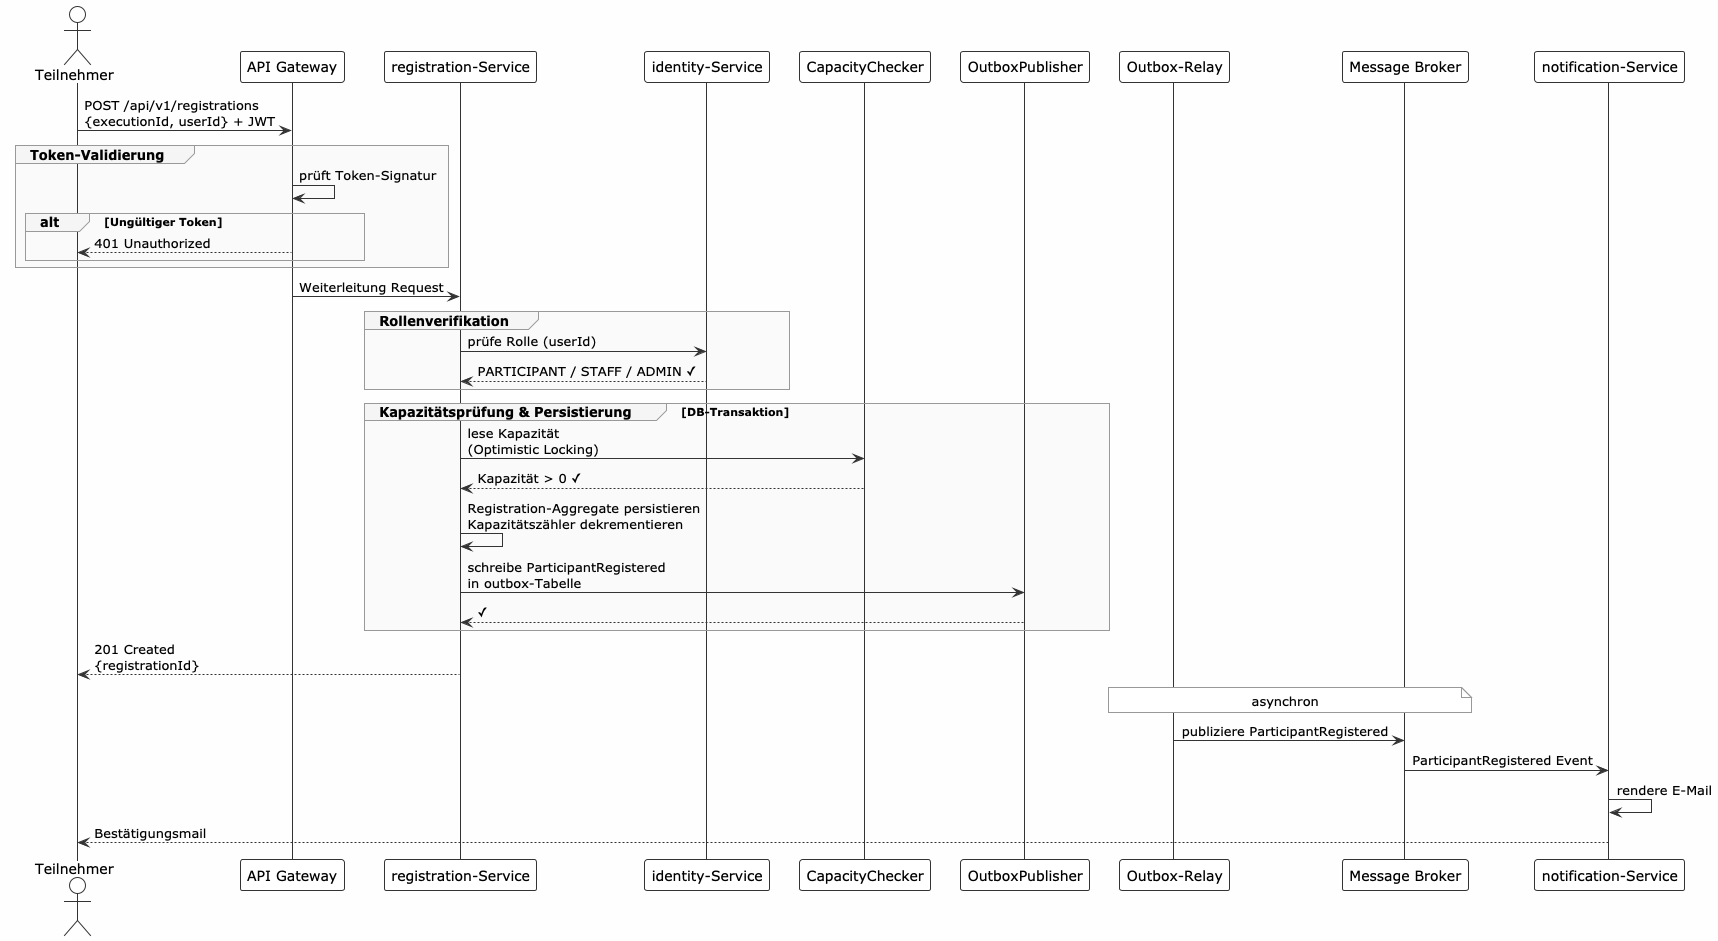

The diagram above was rendered by PlantUML. Its source (embedded in the PNG):
@startuml RegistrationSequenceDiagram
!theme plain
skinparam backgroundColor #FEFEFE
skinparam sequenceArrowColor #333333
skinparam sequenceLifeLineBorderColor #333333
skinparam sequenceLifeLineBackgroundColor #FFFFFF
skinparam participantBackgroundColor #FFFFFF
skinparam participantBorderColor #333333
skinparam actorBackgroundColor #FFFFFF
skinparam actorBorderColor #333333
skinparam sequenceGroupBorderColor #999999
skinparam sequenceGroupBackgroundColor #F5F5F5
skinparam sequenceGroupBodyBackgroundColor #FAFAFA
skinparam noteBorderColor #999999
skinparam noteBackgroundColor #FFFFFF
skinparam fontSize 11
skinparam fontName Helvetica

actor Teilnehmer as P
participant "API Gateway" as GW
participant "registration-Service" as RS
participant "identity-Service" as IS
participant "CapacityChecker" as CC
participant "OutboxPublisher" as OP
participant "Outbox-Relay" as OR
participant "Message Broker" as MB
participant "notification-Service" as NS

P -> GW : POST /api/v1/registrations\n{executionId, userId} + JWT

group Token-Validierung
  GW -> GW : prüft Token-Signatur
  alt Ungültiger Token
    GW --> P : 401 Unauthorized
  end
end

GW -> RS : Weiterleitung Request

group Rollenverifikation
  RS -> IS : prüfe Rolle (userId)
  IS --> RS : PARTICIPANT / STAFF / ADMIN ✓
end

group Kapazitätsprüfung & Persistierung [DB-Transaktion]
  RS -> CC : lese Kapazität\n(Optimistic Locking)
  CC --> RS : Kapazität > 0 ✓
  RS -> RS : Registration-Aggregate persistieren\nKapazitätszähler dekrementieren
  RS -> OP : schreibe ParticipantRegistered\nin outbox-Tabelle
  OP --> RS : ✓
end

RS --> P : 201 Created\n{registrationId}

note over OR, MB : asynchron
OR -> MB : publiziere ParticipantRegistered
MB -> NS : ParticipantRegistered Event
NS -> NS : rendere E-Mail
NS --> P : Bestätigungsmail

@enduml